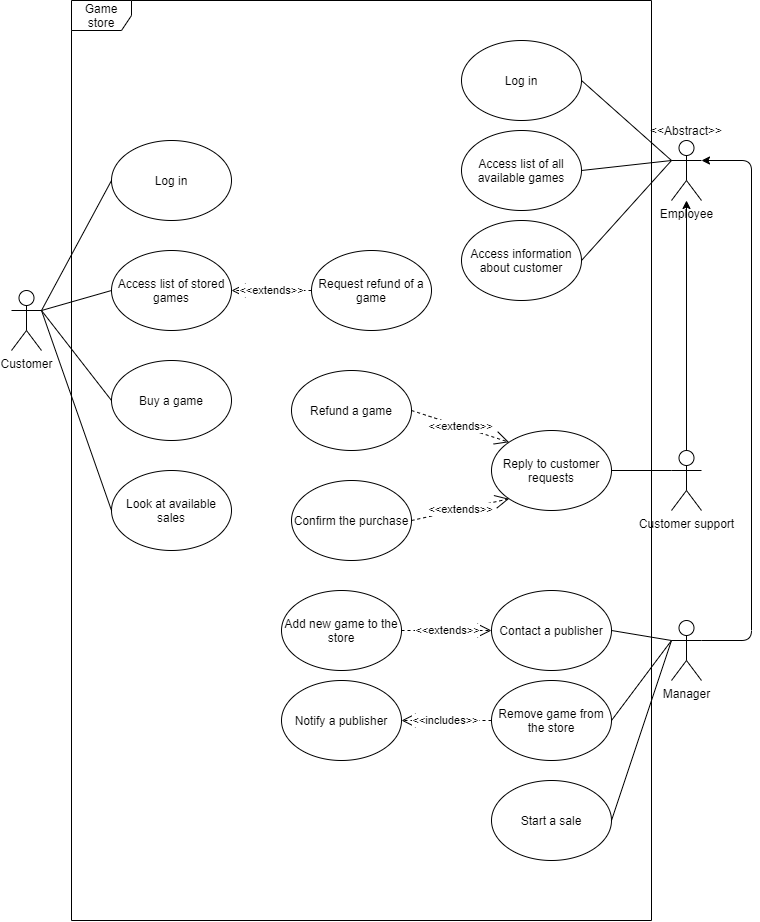

The diagram above was exported from draw.io. Its source (the exported page's mxGraphModel, read from the mxfile embedded in the PNG):
<mxGraphModel dx="1626" dy="624" grid="1" gridSize="10" guides="1" tooltips="1" connect="1" arrows="1" fold="1" page="1" pageScale="1" pageWidth="850" pageHeight="1100" math="0" shadow="0">
  <root>
    <mxCell id="0" />
    <mxCell id="1" parent="0" />
    <mxCell id="YxJMF5IetSHYHYBTe5qO-1" value="Customer" style="shape=umlActor;verticalLabelPosition=bottom;labelBackgroundColor=#ffffff;verticalAlign=top;html=1;outlineConnect=0;" vertex="1" parent="1">
      <mxGeometry x="40" y="360" width="30" height="60" as="geometry" />
    </mxCell>
    <mxCell id="YxJMF5IetSHYHYBTe5qO-3" value="Log in" style="ellipse;whiteSpace=wrap;html=1;" vertex="1" parent="1">
      <mxGeometry x="140" y="210" width="120" height="80" as="geometry" />
    </mxCell>
    <mxCell id="YxJMF5IetSHYHYBTe5qO-4" value="Access list of stored games" style="ellipse;whiteSpace=wrap;html=1;" vertex="1" parent="1">
      <mxGeometry x="140" y="320" width="120" height="80" as="geometry" />
    </mxCell>
    <mxCell id="YxJMF5IetSHYHYBTe5qO-5" value="Buy a game" style="ellipse;whiteSpace=wrap;html=1;" vertex="1" parent="1">
      <mxGeometry x="140" y="430" width="120" height="80" as="geometry" />
    </mxCell>
    <mxCell id="YxJMF5IetSHYHYBTe5qO-6" value="Look at available sales" style="ellipse;whiteSpace=wrap;html=1;" vertex="1" parent="1">
      <mxGeometry x="140" y="540" width="120" height="80" as="geometry" />
    </mxCell>
    <mxCell id="YxJMF5IetSHYHYBTe5qO-7" value="Customer support" style="shape=umlActor;verticalLabelPosition=bottom;labelBackgroundColor=#ffffff;verticalAlign=top;html=1;outlineConnect=0;" vertex="1" parent="1">
      <mxGeometry x="700" y="520" width="30" height="60" as="geometry" />
    </mxCell>
    <mxCell id="YxJMF5IetSHYHYBTe5qO-8" value="Employee" style="shape=umlActor;verticalLabelPosition=bottom;labelBackgroundColor=#ffffff;verticalAlign=top;html=1;outlineConnect=0;" vertex="1" parent="1">
      <mxGeometry x="700" y="210" width="30" height="60" as="geometry" />
    </mxCell>
    <mxCell id="YxJMF5IetSHYHYBTe5qO-10" value="Log in" style="ellipse;whiteSpace=wrap;html=1;" vertex="1" parent="1">
      <mxGeometry x="490" y="110" width="120" height="80" as="geometry" />
    </mxCell>
    <mxCell id="YxJMF5IetSHYHYBTe5qO-11" value="Access list of all available games" style="ellipse;whiteSpace=wrap;html=1;" vertex="1" parent="1">
      <mxGeometry x="490" y="200" width="120" height="80" as="geometry" />
    </mxCell>
    <mxCell id="YxJMF5IetSHYHYBTe5qO-12" value="Access information about customer" style="ellipse;whiteSpace=wrap;html=1;" vertex="1" parent="1">
      <mxGeometry x="490" y="290" width="120" height="80" as="geometry" />
    </mxCell>
    <mxCell id="YxJMF5IetSHYHYBTe5qO-17" value="Reply to customer requests" style="ellipse;whiteSpace=wrap;html=1;" vertex="1" parent="1">
      <mxGeometry x="520" y="500" width="120" height="80" as="geometry" />
    </mxCell>
    <mxCell id="YxJMF5IetSHYHYBTe5qO-18" value="Request refund of a game" style="ellipse;whiteSpace=wrap;html=1;" vertex="1" parent="1">
      <mxGeometry x="340" y="320" width="120" height="80" as="geometry" />
    </mxCell>
    <mxCell id="YxJMF5IetSHYHYBTe5qO-20" style="edgeStyle=orthogonalEdgeStyle;rounded=0;orthogonalLoop=1;jettySize=auto;html=1;exitX=0.5;exitY=1;exitDx=0;exitDy=0;" edge="1" parent="1" source="YxJMF5IetSHYHYBTe5qO-12" target="YxJMF5IetSHYHYBTe5qO-12">
      <mxGeometry relative="1" as="geometry" />
    </mxCell>
    <mxCell id="YxJMF5IetSHYHYBTe5qO-21" value="&amp;lt;&amp;lt;extends&amp;gt;&amp;gt;" style="endArrow=open;endSize=12;dashed=1;html=1;exitX=0;exitY=0.5;exitDx=0;exitDy=0;entryX=1;entryY=0.5;entryDx=0;entryDy=0;" edge="1" parent="1" source="YxJMF5IetSHYHYBTe5qO-18" target="YxJMF5IetSHYHYBTe5qO-4">
      <mxGeometry width="160" relative="1" as="geometry">
        <mxPoint x="310" y="440" as="sourcePoint" />
        <mxPoint x="470" y="440" as="targetPoint" />
      </mxGeometry>
    </mxCell>
    <mxCell id="YxJMF5IetSHYHYBTe5qO-23" value="" style="endArrow=none;html=1;entryX=0;entryY=0.3333333333333333;entryDx=0;entryDy=0;entryPerimeter=0;exitX=1;exitY=0.5;exitDx=0;exitDy=0;" edge="1" parent="1" source="YxJMF5IetSHYHYBTe5qO-10" target="YxJMF5IetSHYHYBTe5qO-8">
      <mxGeometry width="50" height="50" relative="1" as="geometry">
        <mxPoint x="650" y="360" as="sourcePoint" />
        <mxPoint x="700" y="310" as="targetPoint" />
      </mxGeometry>
    </mxCell>
    <mxCell id="YxJMF5IetSHYHYBTe5qO-24" value="" style="endArrow=none;html=1;entryX=0;entryY=0.3333333333333333;entryDx=0;entryDy=0;entryPerimeter=0;exitX=1;exitY=0.5;exitDx=0;exitDy=0;" edge="1" parent="1" source="YxJMF5IetSHYHYBTe5qO-11" target="YxJMF5IetSHYHYBTe5qO-8">
      <mxGeometry width="50" height="50" relative="1" as="geometry">
        <mxPoint x="620" y="290" as="sourcePoint" />
        <mxPoint x="670" y="240" as="targetPoint" />
      </mxGeometry>
    </mxCell>
    <mxCell id="YxJMF5IetSHYHYBTe5qO-25" value="" style="endArrow=none;html=1;exitX=1;exitY=0.5;exitDx=0;exitDy=0;" edge="1" parent="1" source="YxJMF5IetSHYHYBTe5qO-12">
      <mxGeometry width="50" height="50" relative="1" as="geometry">
        <mxPoint x="630" y="320" as="sourcePoint" />
        <mxPoint x="700" y="230" as="targetPoint" />
      </mxGeometry>
    </mxCell>
    <mxCell id="YxJMF5IetSHYHYBTe5qO-26" value="" style="endArrow=none;html=1;entryX=0;entryY=0.3333333333333333;entryDx=0;entryDy=0;entryPerimeter=0;exitX=1;exitY=0.5;exitDx=0;exitDy=0;" edge="1" parent="1" source="YxJMF5IetSHYHYBTe5qO-17" target="YxJMF5IetSHYHYBTe5qO-7">
      <mxGeometry width="50" height="50" relative="1" as="geometry">
        <mxPoint x="640" y="400" as="sourcePoint" />
        <mxPoint x="690" y="350" as="targetPoint" />
      </mxGeometry>
    </mxCell>
    <mxCell id="YxJMF5IetSHYHYBTe5qO-27" value="" style="endArrow=classic;html=1;exitX=0.5;exitY=0;exitDx=0;exitDy=0;exitPerimeter=0;" edge="1" parent="1" source="YxJMF5IetSHYHYBTe5qO-7" target="YxJMF5IetSHYHYBTe5qO-8">
      <mxGeometry width="50" height="50" relative="1" as="geometry">
        <mxPoint x="660" y="430" as="sourcePoint" />
        <mxPoint x="710" y="380" as="targetPoint" />
      </mxGeometry>
    </mxCell>
    <mxCell id="YxJMF5IetSHYHYBTe5qO-28" value="Refund a game" style="ellipse;whiteSpace=wrap;html=1;" vertex="1" parent="1">
      <mxGeometry x="320" y="440" width="120" height="80" as="geometry" />
    </mxCell>
    <mxCell id="YxJMF5IetSHYHYBTe5qO-29" value="&amp;lt;&amp;lt;extends&amp;gt;&amp;gt;" style="endArrow=open;endSize=12;dashed=1;html=1;exitX=1;exitY=0.5;exitDx=0;exitDy=0;entryX=0;entryY=0;entryDx=0;entryDy=0;" edge="1" parent="1" source="YxJMF5IetSHYHYBTe5qO-28" target="YxJMF5IetSHYHYBTe5qO-17">
      <mxGeometry width="160" relative="1" as="geometry">
        <mxPoint x="280.0000000000041" y="450" as="sourcePoint" />
        <mxPoint x="200.0000000000041" y="450" as="targetPoint" />
      </mxGeometry>
    </mxCell>
    <mxCell id="YxJMF5IetSHYHYBTe5qO-30" value="Confirm the purchase" style="ellipse;whiteSpace=wrap;html=1;" vertex="1" parent="1">
      <mxGeometry x="320" y="550" width="120" height="80" as="geometry" />
    </mxCell>
    <mxCell id="YxJMF5IetSHYHYBTe5qO-31" value="&amp;lt;&amp;lt;extends&amp;gt;&amp;gt;" style="endArrow=open;endSize=12;dashed=1;html=1;exitX=1;exitY=0.5;exitDx=0;exitDy=0;entryX=0;entryY=1;entryDx=0;entryDy=0;" edge="1" parent="1" source="YxJMF5IetSHYHYBTe5qO-30" target="YxJMF5IetSHYHYBTe5qO-17">
      <mxGeometry width="160" relative="1" as="geometry">
        <mxPoint x="450.0000000000041" y="470" as="sourcePoint" />
        <mxPoint x="567.5735931287954" y="521.71572875253" as="targetPoint" />
      </mxGeometry>
    </mxCell>
    <mxCell id="YxJMF5IetSHYHYBTe5qO-33" value="" style="endArrow=none;html=1;entryX=0;entryY=0.5;entryDx=0;entryDy=0;exitX=1;exitY=0.3333333333333333;exitDx=0;exitDy=0;exitPerimeter=0;" edge="1" parent="1" source="YxJMF5IetSHYHYBTe5qO-1" target="YxJMF5IetSHYHYBTe5qO-4">
      <mxGeometry width="50" height="50" relative="1" as="geometry">
        <mxPoint x="60" y="510" as="sourcePoint" />
        <mxPoint x="110" y="460" as="targetPoint" />
      </mxGeometry>
    </mxCell>
    <mxCell id="YxJMF5IetSHYHYBTe5qO-34" value="" style="endArrow=none;html=1;entryX=0;entryY=0.5;entryDx=0;entryDy=0;exitX=1;exitY=0.3333333333333333;exitDx=0;exitDy=0;exitPerimeter=0;" edge="1" parent="1" source="YxJMF5IetSHYHYBTe5qO-1" target="YxJMF5IetSHYHYBTe5qO-3">
      <mxGeometry width="50" height="50" relative="1" as="geometry">
        <mxPoint x="80" y="330" as="sourcePoint" />
        <mxPoint x="130" y="280" as="targetPoint" />
      </mxGeometry>
    </mxCell>
    <mxCell id="YxJMF5IetSHYHYBTe5qO-35" value="" style="endArrow=none;html=1;entryX=0;entryY=0.5;entryDx=0;entryDy=0;exitX=1;exitY=0.3333333333333333;exitDx=0;exitDy=0;exitPerimeter=0;" edge="1" parent="1" source="YxJMF5IetSHYHYBTe5qO-1" target="YxJMF5IetSHYHYBTe5qO-5">
      <mxGeometry width="50" height="50" relative="1" as="geometry">
        <mxPoint x="70" y="550" as="sourcePoint" />
        <mxPoint x="120" y="500" as="targetPoint" />
      </mxGeometry>
    </mxCell>
    <mxCell id="YxJMF5IetSHYHYBTe5qO-36" value="" style="endArrow=none;html=1;entryX=0;entryY=0.5;entryDx=0;entryDy=0;exitX=1;exitY=0.3333333333333333;exitDx=0;exitDy=0;exitPerimeter=0;" edge="1" parent="1" source="YxJMF5IetSHYHYBTe5qO-1" target="YxJMF5IetSHYHYBTe5qO-6">
      <mxGeometry width="50" height="50" relative="1" as="geometry">
        <mxPoint x="60" y="580" as="sourcePoint" />
        <mxPoint x="110" y="530" as="targetPoint" />
      </mxGeometry>
    </mxCell>
    <mxCell id="YxJMF5IetSHYHYBTe5qO-37" value="" style="endArrow=classic;html=1;entryX=1;entryY=0.3333333333333333;entryDx=0;entryDy=0;entryPerimeter=0;exitX=1;exitY=0.3333333333333333;exitDx=0;exitDy=0;exitPerimeter=0;" edge="1" parent="1" source="YxJMF5IetSHYHYBTe5qO-38" target="YxJMF5IetSHYHYBTe5qO-8">
      <mxGeometry width="50" height="50" relative="1" as="geometry">
        <mxPoint x="760" y="700" as="sourcePoint" />
        <mxPoint x="870" y="360" as="targetPoint" />
        <Array as="points">
          <mxPoint x="780" y="710" />
          <mxPoint x="780" y="230" />
        </Array>
      </mxGeometry>
    </mxCell>
    <mxCell id="YxJMF5IetSHYHYBTe5qO-38" value="Manager" style="shape=umlActor;verticalLabelPosition=bottom;labelBackgroundColor=#ffffff;verticalAlign=top;html=1;outlineConnect=0;" vertex="1" parent="1">
      <mxGeometry x="700" y="690" width="30" height="60" as="geometry" />
    </mxCell>
    <mxCell id="YxJMF5IetSHYHYBTe5qO-39" value="Contact a publisher" style="ellipse;whiteSpace=wrap;html=1;" vertex="1" parent="1">
      <mxGeometry x="520" y="660" width="120" height="80" as="geometry" />
    </mxCell>
    <mxCell id="YxJMF5IetSHYHYBTe5qO-40" value="&amp;lt;&amp;lt;extends&amp;gt;&amp;gt;" style="endArrow=open;endSize=12;dashed=1;html=1;entryX=0;entryY=0.5;entryDx=0;entryDy=0;exitX=1;exitY=0.5;exitDx=0;exitDy=0;" edge="1" parent="1" source="YxJMF5IetSHYHYBTe5qO-41" target="YxJMF5IetSHYHYBTe5qO-39">
      <mxGeometry width="160" relative="1" as="geometry">
        <mxPoint x="410" y="700" as="sourcePoint" />
        <mxPoint x="400" y="700" as="targetPoint" />
      </mxGeometry>
    </mxCell>
    <mxCell id="YxJMF5IetSHYHYBTe5qO-41" value="Add new game to the store" style="ellipse;whiteSpace=wrap;html=1;" vertex="1" parent="1">
      <mxGeometry x="310" y="660" width="120" height="80" as="geometry" />
    </mxCell>
    <mxCell id="YxJMF5IetSHYHYBTe5qO-42" value="Start a sale" style="ellipse;whiteSpace=wrap;html=1;" vertex="1" parent="1">
      <mxGeometry x="520" y="850" width="120" height="80" as="geometry" />
    </mxCell>
    <mxCell id="YxJMF5IetSHYHYBTe5qO-43" value="Remove game from the store" style="ellipse;whiteSpace=wrap;html=1;" vertex="1" parent="1">
      <mxGeometry x="520" y="750" width="120" height="80" as="geometry" />
    </mxCell>
    <mxCell id="YxJMF5IetSHYHYBTe5qO-44" value="Notify a publisher" style="ellipse;whiteSpace=wrap;html=1;" vertex="1" parent="1">
      <mxGeometry x="310" y="750" width="120" height="80" as="geometry" />
    </mxCell>
    <mxCell id="YxJMF5IetSHYHYBTe5qO-45" value="&amp;lt;&amp;lt;includes&amp;gt;&amp;gt;" style="endArrow=open;endSize=12;dashed=1;html=1;entryX=1;entryY=0.5;entryDx=0;entryDy=0;exitX=0;exitY=0.5;exitDx=0;exitDy=0;" edge="1" parent="1" source="YxJMF5IetSHYHYBTe5qO-43" target="YxJMF5IetSHYHYBTe5qO-44">
      <mxGeometry width="160" relative="1" as="geometry">
        <mxPoint x="440" y="709.9999999999998" as="sourcePoint" />
        <mxPoint x="530" y="709.9999999999998" as="targetPoint" />
      </mxGeometry>
    </mxCell>
    <mxCell id="YxJMF5IetSHYHYBTe5qO-47" value="" style="endArrow=none;html=1;entryX=0;entryY=0.3333333333333333;entryDx=0;entryDy=0;entryPerimeter=0;exitX=1;exitY=0.5;exitDx=0;exitDy=0;" edge="1" parent="1" source="YxJMF5IetSHYHYBTe5qO-39" target="YxJMF5IetSHYHYBTe5qO-38">
      <mxGeometry width="50" height="50" relative="1" as="geometry">
        <mxPoint x="650" y="690" as="sourcePoint" />
        <mxPoint x="700" y="640" as="targetPoint" />
      </mxGeometry>
    </mxCell>
    <mxCell id="YxJMF5IetSHYHYBTe5qO-48" value="" style="endArrow=none;html=1;entryX=0;entryY=0.3333333333333333;entryDx=0;entryDy=0;entryPerimeter=0;exitX=1;exitY=0.5;exitDx=0;exitDy=0;" edge="1" parent="1" source="YxJMF5IetSHYHYBTe5qO-43" target="YxJMF5IetSHYHYBTe5qO-38">
      <mxGeometry width="50" height="50" relative="1" as="geometry">
        <mxPoint x="600" y="850" as="sourcePoint" />
        <mxPoint x="650" y="800" as="targetPoint" />
      </mxGeometry>
    </mxCell>
    <mxCell id="YxJMF5IetSHYHYBTe5qO-49" value="" style="endArrow=none;html=1;entryX=0;entryY=0.3333333333333333;entryDx=0;entryDy=0;entryPerimeter=0;exitX=1;exitY=0.5;exitDx=0;exitDy=0;" edge="1" parent="1" source="YxJMF5IetSHYHYBTe5qO-42" target="YxJMF5IetSHYHYBTe5qO-38">
      <mxGeometry width="50" height="50" relative="1" as="geometry">
        <mxPoint x="660" y="840" as="sourcePoint" />
        <mxPoint x="710" y="790" as="targetPoint" />
      </mxGeometry>
    </mxCell>
    <mxCell id="YxJMF5IetSHYHYBTe5qO-50" value="Game store" style="shape=umlFrame;whiteSpace=wrap;html=1;" vertex="1" parent="1">
      <mxGeometry x="100" y="70" width="580" height="920" as="geometry" />
    </mxCell>
    <mxCell id="YxJMF5IetSHYHYBTe5qO-51" value="&amp;lt;&amp;lt;Abstract&amp;gt;&amp;gt;" style="text;html=1;strokeColor=none;fillColor=none;align=center;verticalAlign=middle;whiteSpace=wrap;rounded=0;" vertex="1" parent="1">
      <mxGeometry x="695" y="190" width="40" height="20" as="geometry" />
    </mxCell>
  </root>
</mxGraphModel>